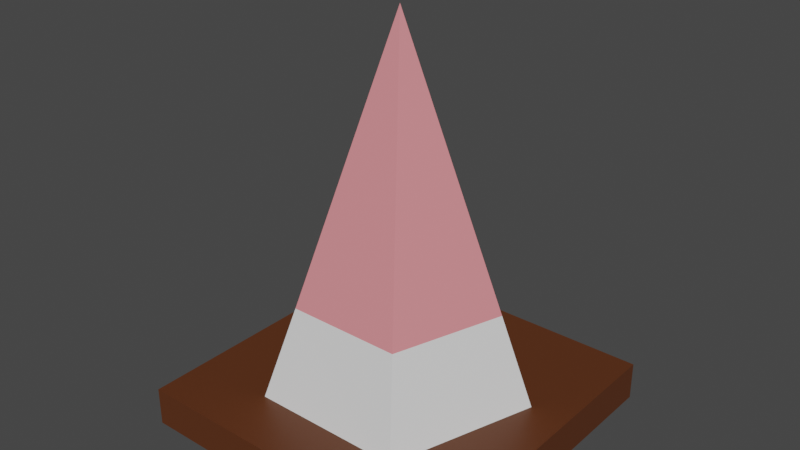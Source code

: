 # Source: obstacles.blend  (saved by Blender 3.2.14; exported with 4.5.12 LTS)
import bpy
from mathutils import Matrix  # noqa: F401  (used for matrix-valued properties, if any)

bpy.ops.wm.read_factory_settings(use_empty=True)
scene = bpy.context.scene
scene.name = 'Scene'

# ---- collections
col_collection = bpy.data.collections.new('Collection'); scene.collection.children.link(col_collection)

# ---- materials (node trees are filled in below, after node groups)
mat_cone_base = bpy.data.materials.new('cone_base')
mat_cone_base.use_transparent_shadow = False
mat_cone_head = bpy.data.materials.new('cone_head')
mat_cone_head.use_transparent_shadow = False
mat_cone_flat = bpy.data.materials.new('cone_flat')
mat_cone_flat.use_transparent_shadow = False

# ---- material node trees
mat_cone_base.use_nodes = True; mat_cone_base.node_tree.nodes.clear()
_N = mat_cone_base.node_tree.nodes; _L = mat_cone_base.node_tree.links
n0 = _N.new('ShaderNodeBsdfPrincipled'); n0.name = 'Principled BSDF'; n0.location = (10, 300)
n0.distribution = 'GGX'
n0.subsurface_method = 'RANDOM_WALK_SKIN'
n0.inputs[3].default_value = 1.45
n0.inputs[27].default_value = (0.0, 0.0, 0.0, 1.0)
n0.inputs[28].default_value = 1.0
n1 = _N.new('ShaderNodeOutputMaterial'); n1.name = 'Material Output'; n1.location = (300, 300)
_L.new(n0.outputs[0], n1.inputs[0])
n1.is_active_output = True
mat_cone_head.use_nodes = True; mat_cone_head.node_tree.nodes.clear()
_N = mat_cone_head.node_tree.nodes; _L = mat_cone_head.node_tree.links
n0 = _N.new('ShaderNodeOutputMaterial'); n0.name = 'Material Output'; n0.location = (300, 300)
n1 = _N.new('ShaderNodeBsdfPrincipled'); n1.name = 'Principled BSDF'; n1.location = (10, 300)
n1.distribution = 'GGX'
n1.subsurface_method = 'RANDOM_WALK_SKIN'
n1.inputs[0].default_value = (0.8, 0.2608, 0.2841, 1.0)
n1.inputs[3].default_value = 1.45
n1.inputs[27].default_value = (0.0, 0.0, 0.0, 1.0)
n1.inputs[28].default_value = 1.0
_L.new(n1.outputs[0], n0.inputs[0])
n0.is_active_output = True
mat_cone_flat.use_nodes = True; mat_cone_flat.node_tree.nodes.clear()
_N = mat_cone_flat.node_tree.nodes; _L = mat_cone_flat.node_tree.links
n0 = _N.new('ShaderNodeBsdfPrincipled'); n0.name = 'Principled BSDF'; n0.location = (10, 300)
n0.distribution = 'GGX'
n0.subsurface_method = 'RANDOM_WALK_SKIN'
n0.inputs[0].default_value = (0.1046, 0.02997, 0.008084, 1.0)
n0.inputs[3].default_value = 1.45
n0.inputs[27].default_value = (0.0, 0.0, 0.0, 1.0)
n0.inputs[28].default_value = 1.0
n1 = _N.new('ShaderNodeOutputMaterial'); n1.name = 'Material Output'; n1.location = (300, 300)
_L.new(n0.outputs[0], n1.inputs[0])
n1.is_active_output = True

# ---- world
world_world = bpy.data.worlds.new('World'); scene.world = world_world
world_world.use_nodes = True; world_world.node_tree.nodes.clear()
_N = world_world.node_tree.nodes; _L = world_world.node_tree.links
n0 = _N.new('ShaderNodeOutputWorld'); n0.name = 'World Output'; n0.location = (300, 300)
n1 = _N.new('ShaderNodeBackground'); n1.name = 'Background'; n1.location = (10, 300)
n1.inputs[0].default_value = (0.05088, 0.05088, 0.05088, 1.0)
_L.new(n1.outputs[0], n0.inputs[0])
n0.is_active_output = True
world_world.color = (0.05088, 0.05088, 0.05088)
world_world.use_sun_shadow = False
world_world.sun_shadow_jitter_overblur = 0.0

# ---- meshes
me_cone = bpy.data.meshes.new('Cone')
me_cone.from_pydata([(0.0, 1.0, -1.0), (0.9511, 0.309, -1.0), (0.5878, -0.809, -1.0), (-0.5878, -0.809, -1.0), (-0.9511, 0.309, -1.0), (0.0, 0.0, 1.807), (-0.4208, -0.5792, -0.2121), (0.6866, 0.2231, -0.2121), (-0.6796, 0.2208, -0.2121), (0.4235, -0.5829, -0.2121), (0.0, 0.7236, -0.2121)], [], [(0, 10, 7, 1), (1, 7, 9, 2), (2, 9, 6, 3), (0, 1, 2, 3, 4), (3, 6, 8, 4), (4, 8, 10, 0), (8, 6, 5), (9, 7, 5), (6, 9, 5), (10, 8, 5), (7, 10, 5)])
me_cone.polygons.foreach_set('material_index', [0, 0, 0, 0, 0, 0, 1, 1, 1, 1, 1])
_uv = me_cone.uv_layers.new(name='UVMap')
_uv.uv.foreach_set('vector', [0.25, 0.49, 0.25, 0.4237, 0.4148, 0.3035, 0.4783, 0.3242, 0.4783, 0.3242, 0.4148, 0.3035, 0.3516, 0.1101, 0.3911, 0.05584, 0.3911, 0.05584, 0.3516, 0.1101, 0.149, 0.111, 0.1089, 0.05584, 0.75, 0.49, 0.9783, 0.3242, 0.8911, 0.05584, 0.6089, 0.05584, 0.5217, 0.3242, 0.1089, 0.05584, 0.149, 0.111, 0.0869, 0.303, 0.02175, 0.3242, 0.02175, 0.3242, 0.0869, 0.303, 0.25, 0.4237, 0.25, 0.49, 0.0869, 0.303, 0.149, 0.111, 0.25, 0.25, 0.3516, 0.1101, 0.4148, 0.3035, 0.25, 0.25, 0.149, 0.111, 0.3516, 0.1101, 0.25, 0.25, 0.25, 0.4237, 0.0869, 0.303, 0.25, 0.25, 0.4148, 0.3035, 0.25, 0.4237, 0.25, 0.25])
me_cone.materials.append(mat_cone_base)
me_cone.materials.append(mat_cone_head)
me_cone.update()
me_cube_004 = bpy.data.meshes.new('Cube.004')
me_cube_004.from_pydata([(-1.0, -1.0, -1.0), (-1.0, -1.0, 1.0), (-1.0, 1.0, -1.0), (-1.0, 1.0, 1.0), (1.0, -1.0, -1.0), (1.0, -1.0, 1.0), (1.0, 1.0, -1.0), (1.0, 1.0, 1.0)], [], [(0, 1, 3, 2), (2, 3, 7, 6), (6, 7, 5, 4), (4, 5, 1, 0), (2, 6, 4, 0), (7, 3, 1, 5)])
_uv = me_cube_004.uv_layers.new(name='UVMap')
_uv.uv.foreach_set('vector', [0.375, 0.0, 0.625, 0.0, 0.625, 0.25, 0.375, 0.25, 0.375, 0.25, 0.625, 0.25, 0.625, 0.5, 0.375, 0.5, 0.375, 0.5, 0.625, 0.5, 0.625, 0.75, 0.375, 0.75, 0.375, 0.75, 0.625, 0.75, 0.625, 1.0, 0.375, 1.0, 0.125, 0.5, 0.375, 0.5, 0.375, 0.75, 0.125, 0.75, 0.625, 0.5, 0.875, 0.5, 0.875, 0.75, 0.625, 0.75])
me_cube_004.materials.append(mat_cone_flat)
me_cube_004.update()

# ---- objects
ob_cone = bpy.data.objects.new('cone', me_cone)
ob_flat = bpy.data.objects.new('flat', me_cube_004)

# ---- transforms, parenting, visibility, modifiers, constraints
ob_cone.location = (0.0, 0.0, 0.0)
ob_cone.scale = (0.393, 0.393, 0.393)
ob_flat.location = (0.0, 0.0, -0.4023)
ob_flat.scale = (0.4675, 0.4675, -0.0558)

# ---- collection membership
col_collection.objects.link(ob_cone)
col_collection.objects.link(ob_flat)

# ---- scene / render settings (as saved in the file)
scene.frame_start = 1; scene.frame_end = 250; scene.frame_set(1)
scene.render.engine = 'BLENDER_EEVEE_NEXT'
scene.cycles.sampling_pattern = 'TABULATED_SOBOL'
scene.cycles.use_light_tree = False
scene.view_settings.view_transform = 'Filmic'
bpy.context.view_layer.update()

# ---- added for rendering (the .blend has no active camera and no usable light): camera, sun
cam_auto = bpy.data.cameras.new('AutoCamera')
cam_auto.lens = 50.0
cam_auto.sensor_width = 36.0
cam_auto.clip_end = 1000.0
ob_auto_camera = bpy.data.objects.new('AutoCamera', cam_auto)
scene.collection.objects.link(ob_auto_camera)
ob_auto_camera.location = (1.63257, -1.95908, 1.43209)
ob_auto_camera.rotation_euler = (1.09748, -7.21219e-08, 0.694738)
scene.camera = ob_auto_camera
light_auto_sun = bpy.data.lights.new('AutoSun', 'SUN')
light_auto_sun.energy = 3.0
light_auto_sun.angle = 0.0523599
ob_auto_sun = bpy.data.objects.new('AutoSun', light_auto_sun)
scene.collection.objects.link(ob_auto_sun)
ob_auto_sun.rotation_euler = (0.872665, 0.174533, 0.523599)
bpy.context.view_layer.update()
